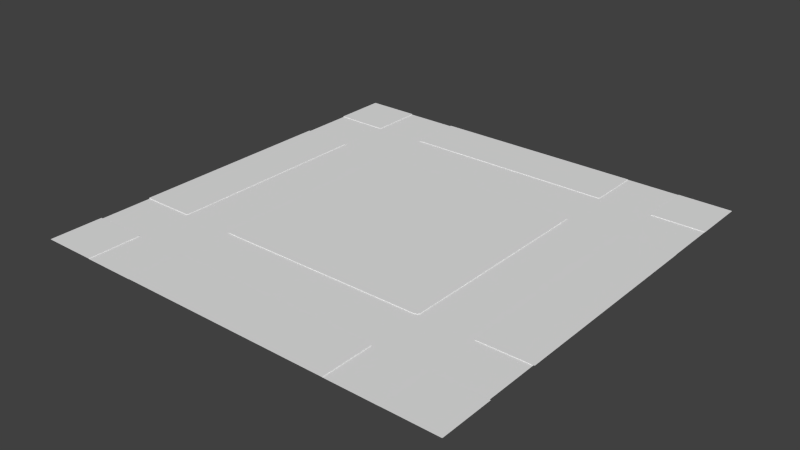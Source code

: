 # Source: Street.blend  (saved by Blender 2.72.0; exported with 4.5.12 LTS)
import bpy
from mathutils import Matrix  # noqa: F401  (used for matrix-valued properties, if any)

bpy.ops.wm.read_factory_settings(use_empty=True)
scene = bpy.context.scene
scene.name = 'Scene'

# ---- collections
col_collection_1 = bpy.data.collections.new('Collection 1'); scene.collection.children.link(col_collection_1)

# ---- materials (node trees are filled in below, after node groups)
mat_material = bpy.data.materials.new('Material')
mat_material.alpha_threshold = 0.0
mat_material.use_transparent_shadow = False
mat_material.roughness = 0.5
mat_material.line_color = (0.0, 0.0, 0.0, 1.0)

# ---- material node trees

# ---- world
world_world = bpy.data.worlds.new('World'); scene.world = world_world
world_world.color = (0.05088, 0.05088, 0.05088)
world_world.use_sun_shadow = False
world_world.sun_shadow_jitter_overblur = 0.0
world_world.cycles.sampling_method = 'MANUAL'
world_world.cycles.sample_map_resolution = 256

# ---- meshes
me_cube_001 = bpy.data.meshes.new('Cube.001')
me_cube_001.from_pydata([(-7.538, -7.502, 0.9692), (-7.499, -4.842, 0.9692), (-7.538, 5.004, 0.9692), (-7.499, 7.537, 0.9692), (-5.007, -7.54, 0.9692), (4.844, -5.002, 0.9692), (-4.999, -4.845, 0.9692), (-4.843, 4.998, 0.9692), (5.001, 4.842, 0.9692), (7.501, -7.54, 0.9692), (7.539, -4.994, 0.9692), (4.854, -7.502, 0.9692), (5.002, 7.538, 0.9692), (7.539, 7.498, 0.9692), (7.501, 4.846, 0.9692), (-4.84, 7.498, 0.9692), (-7.539, 7.537, 1.0), (7.54, -7.541, 1.0), (-7.539, -7.502, 0.9995), (-7.538, -4.999, 0.9692), (-7.539, -4.996, 0.9995), (-7.499, 4.847, 0.9692), (-7.499, 4.846, 0.9995), (-7.499, -4.84, 0.9995), (-7.539, 5.002, 0.9995), (-7.538, 7.498, 0.9692), (-7.539, 7.498, 0.9995), (-7.5, 7.537, 0.9995), (-4.996, 7.537, 0.9692), (-5.005, 7.537, 0.9995), (-7.499, -7.54, 0.9692), (-7.5, -7.541, 0.9995), (-5.001, -7.541, 0.9995), (-4.843, -5.002, 0.9692), (-4.843, -5.002, 0.9995), (4.844, -5.002, 0.9995), (-4.999, 4.842, 0.9692), (-4.999, 4.842, 0.9995), (-4.999, -4.845, 0.9995), (4.844, 4.998, 0.9692), (4.844, 4.998, 0.9995), (-4.843, 4.998, 0.9995), (5.001, -4.845, 0.9692), (5.001, -4.845, 0.9995), (5.001, 4.842, 0.9995), (5.011, -7.54, 0.9692), (5.012, -7.541, 0.9995), (7.501, -7.541, 0.9995), (7.54, -5.001, 0.9995), (7.539, -7.502, 0.9692), (7.54, -7.502, 0.9995), (-4.851, -7.502, 0.9692), (-4.844, -7.502, 0.9995), (4.855, -7.502, 0.9995), (5.004, 7.537, 0.9995), (7.539, 5.002, 0.9692), (7.54, 4.987, 0.9995), (7.54, 7.498, 0.9995), (7.501, 7.538, 0.9692), (7.501, 7.537, 0.9995), (7.501, -4.838, 0.9692), (7.501, -4.845, 0.9995), (7.501, 4.831, 0.9995), (4.845, 7.498, 0.9692), (4.848, 7.498, 0.9995), (-4.849, 7.498, 0.9995), (-9.999, 9.959, 1.0), (-9.96, -10.0, 1.0), (9.961, 9.998, 1.0), (10.0, -9.962, 1.0), (4.844, 5.008, 0.9689), (5.01, -4.845, 0.9689), (-4.843, -5.011, 0.9689), (-5.009, 4.842, 0.9689), (-7.538, -5.009, 0.9689), (-9.972, -7.502, 0.9692), (-9.999, -4.996, 0.9995), (-7.509, -7.511, 0.9692), (-7.509, -4.96, 0.9692), (-7.49, 4.847, 0.9689), (-7.509, 4.965, 0.9692), (-7.538, 7.489, 0.9689), (-9.986, 5.004, 0.9692), (-7.509, 7.508, 0.9692), (-9.986, 7.498, 0.9692), (-5.005, 7.537, 0.9689), (-7.5, 9.994, 0.9692), (-4.957, 7.508, 0.9692), (-4.996, 9.994, 0.9692), (-4.851, -7.492, 0.9689), (-7.49, -7.54, 0.9689), (-7.5, -9.982, 0.9692), (-4.968, -7.511, 0.9692), (-5.007, -9.982, 0.9692), (7.491, -4.838, 0.9689), (4.845, 7.489, 0.9689), (7.539, 5.012, 0.9689), (7.491, 7.538, 0.9689), (7.538, -7.492, 0.9689), (5.021, -7.54, 0.9689), (4.961, -4.963, 0.9692), (-4.96, -4.963, 0.9692), (-4.96, 4.959, 0.9692), (4.961, 4.959, 0.9692), (4.972, -7.511, 0.9692), (5.011, -9.974, 0.9692), (7.51, -7.511, 0.9692), (7.501, -9.974, 0.9692), (7.51, -4.955, 0.9692), (9.932, -4.994, 0.9692), (9.932, -7.502, 0.9692), (4.963, 7.508, 0.9692), (5.002, 10.03, 0.9692), (7.51, 4.963, 0.9692), (9.965, 5.002, 0.9692), (7.51, 7.508, 0.9692), (9.965, 7.498, 0.9692), (7.501, 10.03, 0.9692), (-9.96, 9.998, 1.0), (-7.509, 7.537, 0.9999), (-7.539, 7.508, 0.9999), (-7.539, 4.963, 0.9999), (-4.966, 7.537, 0.9999), (-7.539, -4.957, 0.9999), (-9.999, -9.963, 1.0), (-7.542, -7.508, 0.9999), (-7.506, -7.544, 0.9999), (-4.962, -7.541, 0.9999), (4.973, -7.541, 0.9999), (9.961, -10.0, 1.0), (7.51, -7.541, 0.9999), (7.54, -7.511, 0.9999), (7.54, -4.962, 0.9999), (10.0, 9.959, 1.0), (7.543, 7.505, 0.9999), (7.507, 7.541, 0.9999), (7.54, 4.948, 0.9999), (4.965, 7.537, 0.9999), (-4.843, 5.008, 0.9689), (5.01, 4.842, 0.9689), (4.844, -5.011, 0.9689), (-5.009, -4.845, 0.9689), (-7.538, -7.492, 0.9689), (-9.999, -7.503, 0.9995), (-9.972, -4.999, 0.9692), (-7.509, -7.511, 0.9995), (-7.509, -4.957, 0.9995), (-7.49, -4.843, 0.9689), (-7.509, 4.963, 0.9995), (-7.538, 5.013, 0.9689), (-9.999, 5.002, 0.9995), (-7.509, 7.508, 0.9995), (-9.999, 7.499, 0.9995), (-7.49, 7.537, 0.9689), (-7.502, 9.998, 0.9995), (-4.966, 7.508, 0.9995), (-5.005, 9.998, 0.9995), (4.854, -7.492, 0.9689), (-5.017, -7.54, 0.9689), (-7.501, -10.0, 0.9995), (-4.962, -7.511, 0.9995), (-5.001, -10.0, 0.9995), (7.491, 4.846, 0.9689), (-4.839, 7.489, 0.9689), (7.539, 7.489, 0.9689), (5.011, 7.538, 0.9689), (7.538, -5.004, 0.9689), (7.491, -7.54, 0.9689), (4.961, -4.963, 0.9995), (-4.96, -4.963, 0.9995), (-4.96, 4.959, 0.9995), (4.961, 4.959, 0.9995), (4.973, -7.511, 0.9995), (5.012, -10.0, 0.9995), (7.51, -7.511, 0.9995), (7.501, -10.0, 0.9995), (7.51, -4.962, 0.9995), (9.999, -5.001, 0.9995), (9.999, -7.498, 0.9995), (4.965, 7.508, 0.9995), (5.004, 9.999, 0.9995), (7.51, 4.948, 0.9995), (10.0, 4.987, 0.9995), (7.51, 7.508, 0.9995), (10.0, 7.499, 0.9995), (7.501, 9.999, 0.9995), (4.931, 4.929, 0.9998), (4.931, -4.932, 0.9998), (-4.93, -4.932, 0.9998), (-4.93, 4.929, 0.9998), (-9.99, -9.992, 1.0), (-9.99, 9.989, 1.0), (9.991, -9.992, 1.0), (9.991, 9.989, 1.0), (-7.517, -7.519, 0.9999), (-7.517, 7.516, 0.9998), (7.518, 7.515, 0.9999), (7.518, -7.519, 0.9998), (-7.512, 9.998, 0.9999), (-9.999, 7.509, 0.9999), (-7.517, 4.933, 0.9998), (-9.999, 4.963, 0.9999), (-4.936, 7.516, 0.9998), (-4.966, 9.998, 0.9999), (-9.999, -4.957, 0.9999), (-7.517, -4.926, 0.9998), (-9.999, -7.513, 0.9999), (-7.511, -10.0, 0.9999), (-4.931, -7.519, 0.9998), (-4.962, -10.0, 0.9999), (4.942, -7.519, 0.9998), (4.973, -10.0, 0.9999), (7.511, -10.0, 0.9999), (10.0, -7.508, 0.9999), (7.518, -4.931, 0.9998), (10.0, -4.962, 0.9999), (10.0, 7.509, 0.9999), (7.511, 9.999, 0.9999), (7.518, 4.918, 0.9998), (10.0, 4.948, 0.9999), (4.935, 7.516, 0.9998), (4.965, 9.999, 0.9999), (-7.496, -7.498, 0.9688), (-4.99, -4.992, 0.9688), (4.982, -4.983, 0.9688), (4.991, 4.989, 0.9688), (7.497, 7.495, 0.9688), (7.5, -7.502, 0.9688), (-7.499, 7.498, 0.9688), (-4.981, 4.98, 0.9688), (-7.5, -4.98, 0.9688), (-9.971, -7.492, 0.9689), (-9.971, -5.009, 0.9689), (-7.499, 4.985, 0.9688), (-4.977, 7.498, 0.9688), (-9.986, 7.489, 0.9689), (-9.986, 5.013, 0.9689), (-7.49, 9.994, 0.9689), (-5.005, 9.994, 0.9689), (-4.988, -7.502, 0.9688), (-7.49, -9.982, 0.9689), (-5.017, -9.982, 0.9689), (4.992, -7.502, 0.9688), (7.5, -4.975, 0.9688), (7.501, 4.983, 0.9688), (4.982, 7.499, 0.9688), (9.965, 7.489, 0.9689), (9.965, 5.012, 0.9689), (7.491, 10.03, 0.9689), (5.011, 10.03, 0.9689), (9.931, -7.492, 0.9689), (9.931, -5.004, 0.9689), (7.491, -9.973, 0.9689), (5.021, -9.973, 0.9689)], [], [(125, 206, 124, 190, 67, 207, 126, 194), (208, 127, 209, 211, 128, 210), (0, 77, 222, 142), (95, 245, 111, 63, 15, 87, 234, 163), (2, 80, 233, 149), (3, 83, 228, 153), (4, 92, 239, 158), (5, 140, 224, 100), (6, 141, 223, 101), (7, 138, 229, 102), (8, 139, 225, 103), (9, 106, 227, 167), (10, 108, 243, 166), (12, 111, 245, 165), (13, 115, 226, 164), (157, 89, 239, 92, 51, 11, 104, 242), (94, 243, 108, 60, 14, 113, 244, 162), (241, 93, 4, 158), (46, 173, 105, 45), (83, 3, 27, 151), (26, 25, 83, 151), (103, 171, 44, 8), (136, 218, 214, 132, 215, 219), (32, 161, 209, 127), (48, 10, 109, 177), (11, 51, 52, 53), (169, 38, 6, 101), (25, 26, 152, 84), (8, 44, 43, 42), (46, 128, 211, 173), (59, 58, 115, 183), (229, 233, 230, 223), (72, 140, 5, 33), (154, 198, 119, 27), (14, 60, 61, 62), (30, 77, 145, 31), (22, 23, 1, 21), (154, 27, 3, 86), (0, 18, 145, 77), (64, 65, 15, 63), (100, 168, 35, 5), (41, 7, 102, 170), (156, 88, 28, 29), (220, 137, 221, 203, 122, 202), (87, 15, 65, 155), (10, 48, 176, 108), (199, 120, 16, 119, 198, 118, 191, 66), (99, 45, 105, 253), (120, 199, 152, 26), (39, 40, 171, 103), (57, 13, 116, 184), (82, 150, 24, 2), (212, 130, 47, 175), (35, 34, 33, 5), (29, 28, 87, 155), (131, 213, 178, 50), (56, 55, 113, 181), (110, 49, 50, 178), (123, 205, 200, 121, 201, 204), (203, 156, 29, 122), (22, 21, 80, 148), (63, 111, 179, 64), (90, 30, 91, 240), (143, 18, 0, 75), (58, 59, 185, 117), (61, 60, 108, 176), (82, 2, 149, 236), (144, 19, 20, 76), (14, 62, 181, 113), (111, 12, 54, 179), (73, 141, 6, 36), (237, 86, 3, 153), (70, 138, 7, 39), (85, 28, 88, 238), (215, 132, 48, 177), (40, 39, 7, 41), (251, 109, 10, 166), (114, 55, 56, 182), (71, 139, 8, 42), (167, 252, 107, 9), (93, 161, 32, 4), (53, 172, 104, 11), (136, 219, 182, 56), (189, 188, 187, 186), (16, 120, 195, 119), (131, 17, 130, 212, 129, 192, 69, 213), (37, 36, 6, 38), (54, 180, 221, 137), (17, 131, 197, 130), (223, 230, 74, 72), (12, 165, 249, 112), (114, 247, 96, 55), (20, 19, 78, 146), (125, 18, 143, 206), (18, 125, 194, 145), (52, 51, 92, 160), (19, 74, 230, 78), (232, 74, 19, 144), (20, 146, 205, 123), (123, 204, 76, 20), (112, 180, 54, 12), (22, 148, 200, 205, 146, 23), (201, 121, 24, 150), (24, 121, 200, 148), (25, 81, 228, 83), (26, 151, 195, 120), (24, 148, 80, 2), (50, 49, 106, 174), (13, 57, 183, 115), (27, 119, 195, 151), (28, 85, 234, 87), (29, 155, 202, 122), (30, 90, 222, 77), (160, 92, 4, 32), (31, 145, 194, 126), (126, 207, 159, 31), (32, 127, 208, 160), (135, 196, 134, 216, 133, 193, 68, 217), (33, 101, 223, 72), (33, 34, 169, 101), (189, 170, 37, 38, 169, 188), (36, 102, 229, 73), (37, 170, 102, 36), (44, 171, 186, 187, 168, 43), (39, 103, 225, 70), (35, 168, 187, 188, 169, 34), (42, 100, 224, 71), (42, 43, 168, 100), (40, 41, 170, 189, 186, 171), (45, 99, 242, 104), (46, 172, 210, 128), (47, 130, 197, 174), (48, 132, 214, 176), (49, 98, 227, 106), (250, 98, 49, 110), (248, 97, 58, 117), (50, 174, 197, 131), (78, 1, 23, 146), (46, 45, 104, 172), (79, 233, 80, 21, 1, 78, 230, 147), (52, 160, 208, 210, 172, 53), (54, 137, 220, 179), (55, 96, 244, 113), (56, 181, 218, 136), (175, 47, 9, 107), (25, 84, 235, 81), (164, 246, 116, 13), (231, 75, 0, 142), (134, 57, 184, 216), (57, 134, 196, 183), (174, 106, 9, 47), (58, 97, 226, 115), (59, 183, 196, 135), (135, 217, 185, 59), (30, 31, 159, 91), (218, 181, 62, 61, 176, 214), (220, 202, 155, 65, 64, 179), (232, 231, 222, 74), (241, 158, 90, 240), (90, 158, 239, 222), (72, 74, 222, 239), (89, 157, 140, 72), (239, 89, 72), (140, 157, 242, 224), (167, 99, 253, 252), (99, 167, 227, 242), (242, 227, 243, 224), (98, 166, 243, 227), (250, 251, 166, 98), (224, 243, 94, 71), (71, 94, 162, 139), (139, 162, 244, 225), (247, 246, 164, 96), (96, 164, 226, 244), (244, 226, 245, 225), (97, 165, 245, 226), (165, 97, 248, 249), (225, 245, 95, 70), (95, 163, 138, 70), (138, 163, 234, 229), (153, 85, 238, 237), (85, 153, 228, 234), (233, 229, 234, 228), (81, 149, 233, 228), (236, 149, 81, 235)])
_uv = me_cube_001.uv_layers.new(name='UVMap')
_uv.uv.foreach_set('vector', [0.8195, 0.5854, 0.8197, 0.4873, 0.9089, 0.4873, 0.91, 0.4877, 0.9104, 0.4889, 0.9104, 0.5867, 0.8208, 0.5869, 0.8199, 0.5865, 0.5498, 0.4021, 0.5506, 0.4008, 0.6402, 0.4008, 0.6402, 0.7975, 0.5506, 0.7975, 0.5498, 0.7963, 0.6421, 0.8679, 0.6416, 0.869, 0.6409, 0.869, 0.6418, 0.8676, 0.4574, 0.7926, 0.4571, 0.7981, 0.4567, 0.7973, 0.4571, 0.7926, 0.4571, 0.4059, 0.4567, 0.4012, 0.4571, 0.4004, 0.4574, 0.4059, 0.09285, 0.4004, 0.09178, 0.402, 0.09143, 0.4012, 0.09285, 0.4001, 0.6412, 0.6106, 0.6407, 0.6117, 0.6402, 0.6117, 0.641, 0.6103, 0.2709, 0.8004, 0.272, 0.7989, 0.2723, 0.7997, 0.2709, 0.8008, 0.3646, 0.3934, 0.3649, 0.3934, 0.3639, 0.3989, 0.3632, 0.3981, 0.3589, 0.00039, 0.3589, 1.142e-07, 0.3642, 0.0007794, 0.3632, 0.00195, 0.0003557, 0.006629, 3.474e-08, 0.006629, 0.001038, 0.001139, 0.001779, 0.00195, 0.006047, 0.3997, 0.006046, 0.4001, 0.0007112, 0.3993, 0.001778, 0.3981, 0.8189, 0.5012, 0.8186, 0.5, 0.819, 0.4996, 0.8193, 0.5012, 0.8176, 0.3995, 0.8186, 0.398, 0.819, 0.3988, 0.8176, 0.3999, 0.4556, 0.7988, 0.4567, 0.7973, 0.4571, 0.7981, 0.4556, 0.7992, 0.6414, 0.4671, 0.6409, 0.4682, 0.6402, 0.4682, 0.6412, 0.4669, 0.2727, 0.4067, 0.2727, 0.7942, 0.2723, 0.7997, 0.272, 0.7989, 0.2723, 0.7942, 0.2723, 0.4067, 0.272, 0.402, 0.2724, 0.4012, 0.8193, 0.3933, 0.819, 0.3988, 0.8186, 0.398, 0.8189, 0.3933, 0.8189, 0.006633, 0.8186, 0.001955, 0.8189, 0.001158, 0.8193, 0.006626, 0.182, 0.8008, 0.182, 0.8004, 0.2709, 0.8004, 0.2709, 0.8008, 0.7226, 0.7808, 0.7226, 0.879, 0.7214, 0.8779, 0.7214, 0.7808, 0.7288, 0.3993, 0.7288, 0.4004, 0.7277, 0.4004, 0.7277, 0.3993, 0.7266, 0.4975, 0.7277, 0.4975, 0.7277, 0.4987, 0.7266, 0.4987, 0.9173, 0.9945, 0.9162, 0.9945, 0.9162, 0.9898, 0.9173, 0.9898, 0.8188, 0.5999, 0.8196, 0.6011, 0.8196, 0.9944, 0.8188, 0.9956, 0.7292, 0.9956, 0.7292, 0.5999, 0.5506, 0.3993, 0.6402, 0.3993, 0.6402, 0.4008, 0.5506, 0.4008, 0.7259, 0.879, 0.7248, 0.879, 0.7248, 0.7835, 0.7259, 0.7808, 0.9117, 0.6046, 0.9117, 0.9921, 0.9106, 0.9919, 0.9106, 0.6046, 0.9184, 0.5983, 0.9184, 0.603, 0.9173, 0.603, 0.9173, 0.5983, 0.7277, 0.4975, 0.7266, 0.4975, 0.7266, 0.3993, 0.7277, 0.3998, 0.9173, 0.9898, 0.9162, 0.9898, 0.9162, 0.603, 0.9173, 0.603, 0.5506, 0.7991, 0.5506, 0.7975, 0.6402, 0.7975, 0.6402, 0.7991, 0.7244, 0.4987, 0.7255, 0.4987, 0.7255, 0.4999, 0.7244, 0.4999, 0.5492, 0.7974, 0.4574, 0.7975, 0.4578, 0.3997, 0.5492, 0.3993, 0.3649, 0.006628, 0.3649, 0.3934, 0.3646, 0.3934, 0.3646, 0.006629, 0.8194, 0.3875, 0.8197, 0.3875, 0.8197, 0.4858, 0.8193, 0.4858, 0.9151, 0.9915, 0.9151, 0.6048, 0.9162, 0.6046, 0.9162, 0.9909, 0.7292, 0.879, 0.7292, 0.8802, 0.7281, 0.8802, 0.7281, 0.879, 0.9151, 0.6046, 0.9151, 0.9913, 0.914, 0.9915, 0.914, 0.6046, 0.7277, 0.4987, 0.7277, 0.4004, 0.7288, 0.4004, 0.7288, 0.4985, 0.7253, 0.6391, 0.7264, 0.6391, 0.7264, 0.6402, 0.7253, 0.6402, 0.9117, 0.9917, 0.9117, 0.6046, 0.9128, 0.6049, 0.9128, 0.9916, 0.914, 0.9945, 0.9129, 0.9945, 0.9129, 0.9898, 0.914, 0.9898, 0.3649, 0.4047, 0.3638, 0.4047, 0.3638, 0.4001, 0.3649, 0.4001, 0.7226, 0.7808, 0.7237, 0.7809, 0.7237, 0.879, 0.7226, 0.879, 0.09044, 0.7969, 0.08965, 0.7981, 1.275e-05, 0.7981, 1.765e-05, 0.4016, 0.08965, 0.4016, 0.09044, 0.4028, 0.9128, 0.6003, 0.9128, 0.6049, 0.9117, 0.6046, 0.9117, 0.5999, 0.9151, 0.5986, 0.9162, 0.5983, 0.9162, 0.5999, 0.9151, 0.6001, 0.9104, 0.4869, 0.8207, 0.4869, 0.8207, 0.4858, 0.8197, 0.4858, 0.8197, 0.3875, 0.9089, 0.3875, 0.91, 0.3879, 0.9104, 0.3891, 0.2709, 0.4001, 0.2709, 0.4004, 0.1823, 0.4004, 0.1823, 0.4001, 0.8207, 0.4869, 0.9104, 0.4869, 0.9104, 0.4873, 0.8207, 0.4873, 0.3638, 0.7915, 0.3649, 0.7915, 0.3649, 0.7962, 0.3638, 0.7962, 0.7275, 0.542, 0.7286, 0.542, 0.7286, 0.6389, 0.7275, 0.6402, 0.7248, 0.8785, 0.7237, 0.879, 0.7237, 0.7808, 0.7248, 0.7808, 0.09069, 0.8996, 0.09069, 0.8014, 0.09105, 0.8014, 0.09105, 0.8996, 0.9129, 0.9898, 0.9129, 0.603, 0.914, 0.603, 0.914, 0.9898, 0.9118, 0.5983, 0.9129, 0.5987, 0.9128, 0.6003, 0.9117, 0.5999, 0.08963, 0.8002, 0.0, 0.8001, 2.963e-05, 0.7997, 0.08963, 0.7998, 0.9162, 0.9971, 0.9151, 0.9977, 0.9151, 0.9962, 0.9162, 0.9956, 0.7255, 0.496, 0.7255, 0.4004, 0.7266, 0.4005, 0.7266, 0.4987, 0.2741, 0.7977, 0.2733, 0.7965, 0.2733, 0.4028, 0.2741, 0.4016, 0.3638, 0.4016, 0.3638, 0.7977, 1.765e-05, 0.4016, 1.966e-05, 0.4001, 0.08965, 0.4001, 0.08965, 0.4016, 0.9151, 0.6046, 0.914, 0.6046, 0.914, 0.5999, 0.9151, 0.6, 0.9128, 0.9916, 0.9128, 0.9963, 0.9117, 0.9964, 0.9117, 0.9917, 0.6418, 0.8704, 0.6421, 0.8701, 0.7049, 0.9392, 0.7046, 0.9394, 0.7264, 0.5408, 0.7264, 0.6391, 0.7253, 0.6391, 0.7253, 0.5419, 0.7255, 0.4987, 0.7244, 0.4987, 0.7244, 0.4004, 0.7255, 0.3993, 0.9162, 0.6046, 0.9151, 0.6048, 0.9151, 0.6001, 0.9162, 0.5999, 0.182, 0.4004, 0.09285, 0.4004, 0.09285, 0.4001, 0.182, 0.4001, 0.7203, 0.7819, 0.7203, 0.879, 0.7192, 0.879, 0.7192, 0.7808, 0.9151, 0.9915, 0.9162, 0.9909, 0.9162, 0.9956, 0.9151, 0.9962, 0.9128, 0.9963, 0.9129, 0.9979, 0.9118, 0.998, 0.9117, 0.9964, 0.006046, 0.0, 0.3589, 1.142e-07, 0.3589, 0.00039, 0.006047, 0.0003899, 0.7041, 0.5408, 0.7044, 0.5411, 0.6412, 0.6106, 0.641, 0.6103, 0.0, 0.3934, 3.474e-08, 0.006629, 0.0003557, 0.006629, 0.0003557, 0.3934, 0.4557, 0.3993, 0.4557, 0.3997, 0.3662, 0.3997, 0.3662, 0.3993, 0.7292, 0.9956, 0.8188, 0.9956, 0.8188, 0.9971, 0.7292, 0.9971, 0.3649, 0.7915, 0.3638, 0.7915, 0.3638, 0.4047, 0.3649, 0.4047, 0.7304, 0.3999, 0.7304, 0.3995, 0.8176, 0.3995, 0.8176, 0.3999, 0.7264, 0.6377, 0.7264, 0.5408, 0.7275, 0.5409, 0.7275, 0.6391, 0.3589, 0.4001, 0.006046, 0.4001, 0.006047, 0.3997, 0.3589, 0.3997, 0.8193, 0.5012, 0.8193, 0.5983, 0.8189, 0.5983, 0.8189, 0.5012, 0.7214, 0.8783, 0.7203, 0.879, 0.7203, 0.7808, 0.7214, 0.7808, 0.9106, 0.6046, 0.9106, 0.5999, 0.9117, 0.5999, 0.9117, 0.6046, 0.8188, 0.5999, 0.7292, 0.5999, 0.7292, 0.5983, 0.8188, 0.5983, 0.7267, 0.3965, 0.3675, 0.3965, 0.3675, 0.002773, 0.7267, 0.002773, 0.8207, 0.4858, 0.8207, 0.4869, 0.8199, 0.4866, 0.8197, 0.4858, 0.08963, 0.8002, 0.08963, 0.8014, 0.09069, 0.8014, 0.09069, 0.8996, 0.001435, 0.8997, 0.0003683, 0.8993, 1.247e-05, 0.8981, 0.0, 0.8001, 0.9184, 0.9898, 0.9173, 0.9898, 0.9173, 0.603, 0.9184, 0.603, 0.08965, 0.7997, 0.0, 0.7997, 1.275e-05, 0.7981, 0.08965, 0.7981, 0.08963, 0.8014, 0.08963, 0.8002, 0.09042, 0.8005, 0.09069, 0.8014, 0.7246, 0.6426, 0.7242, 0.5424, 0.7253, 0.5408, 0.7253, 0.6484, 0.4556, 0.7988, 0.4556, 0.7992, 0.3649, 0.7992, 0.365, 0.7988, 0.7292, 0.0003964, 0.7292, 0.0, 0.8175, 0.0, 0.8175, 0.0003964, 0.9151, 0.9976, 0.914, 0.9977, 0.914, 0.9961, 0.9151, 0.996, 0.8195, 0.5854, 0.8193, 0.5856, 0.8194, 0.4873, 0.8197, 0.4873, 0.8193, 0.5856, 0.8195, 0.5854, 0.8199, 0.5865, 0.8197, 0.5867, 0.9106, 0.9919, 0.9117, 0.9921, 0.9117, 0.9968, 0.9106, 0.9965, 0.09284, 0.7998, 0.09284, 0.8002, 0.09145, 0.7991, 0.09178, 0.7983, 0.1815, 0.8002, 0.09284, 0.8002, 0.09284, 0.7998, 0.1815, 0.7998, 0.2741, 0.7992, 0.2731, 0.7977, 0.2733, 0.7965, 0.2741, 0.7977, 0.2741, 0.7977, 0.3638, 0.7977, 0.3637, 0.7992, 0.2741, 0.7992, 0.727, 0.8802, 0.7259, 0.879, 0.7259, 0.7808, 0.727, 0.7808, 0.2727, 0.4063, 0.2731, 0.4016, 0.2733, 0.4028, 0.2733, 0.7965, 0.2731, 0.7977, 0.2727, 0.793, 0.3638, 0.4016, 0.2741, 0.4016, 0.2741, 0.4001, 0.3638, 0.4001, 0.2741, 0.4001, 0.2741, 0.4016, 0.2733, 0.4028, 0.2731, 0.4016, 0.6412, 0.6128, 0.641, 0.6131, 0.6402, 0.6117, 0.6407, 0.6117, 0.8207, 0.4873, 0.8197, 0.4869, 0.8199, 0.4866, 0.8207, 0.4869, 0.9151, 0.5984, 0.9151, 0.6, 0.914, 0.5999, 0.914, 0.5983, 0.7266, 0.4005, 0.7255, 0.4004, 0.7255, 0.3993, 0.7266, 0.3993, 0.7286, 0.542, 0.7275, 0.542, 0.7275, 0.5408, 0.7286, 0.5408, 0.8193, 0.4858, 0.8197, 0.4858, 0.8199, 0.4866, 0.8197, 0.4869, 0.4557, 0.3997, 0.4557, 0.3993, 0.4571, 0.4004, 0.4567, 0.4012, 0.08965, 0.4001, 0.09072, 0.4016, 0.09044, 0.4028, 0.08965, 0.4016, 0.6421, 0.8701, 0.6418, 0.8704, 0.6409, 0.869, 0.6416, 0.869, 0.9106, 0.9965, 0.9117, 0.9968, 0.9117, 0.9984, 0.9106, 0.9981, 0.8207, 0.5871, 0.8197, 0.5867, 0.8199, 0.5865, 0.8208, 0.5869, 0.8208, 0.5869, 0.9104, 0.5867, 0.9104, 0.5871, 0.8207, 0.5871, 0.5506, 0.3993, 0.5506, 0.4008, 0.5498, 0.4021, 0.5495, 0.4008, 0.1819, 0.8025, 0.1823, 0.8015, 0.1832, 0.8011, 0.2727, 0.8013, 0.2727, 0.8991, 0.2723, 0.9003, 0.2713, 0.9007, 0.182, 0.9007, 0.3646, 0.006629, 0.3632, 0.00195, 0.3642, 0.0007794, 0.3649, 0.006628, 0.914, 0.603, 0.9129, 0.603, 0.9129, 0.5983, 0.914, 0.5983, 0.7267, 0.3965, 0.7278, 0.3977, 0.7235, 0.3993, 0.3706, 0.3993, 0.3664, 0.3977, 0.3675, 0.3965, 0.006047, 0.0003899, 0.001779, 0.00195, 0.001038, 0.001139, 0.006046, 0.0, 0.9184, 0.9898, 0.9184, 0.9945, 0.9173, 0.9945, 0.9173, 0.9898, 0.7235, 0.0, 0.7278, 0.00156, 0.7267, 0.002773, 0.3675, 0.002773, 0.3664, 0.00156, 0.3706, 1.142e-07, 0.0003557, 0.3934, 0.001778, 0.3981, 0.0007112, 0.3993, 0.0, 0.3934, 0.3649, 0.006239, 0.3664, 0.00156, 0.3675, 0.002773, 0.3675, 0.3965, 0.3664, 0.3977, 0.3649, 0.393, 0.3589, 0.3997, 0.3632, 0.3981, 0.3639, 0.3989, 0.3589, 0.4001, 0.9173, 0.603, 0.9162, 0.603, 0.9162, 0.5983, 0.9173, 0.5983, 0.7292, 0.006239, 0.7292, 0.393, 0.7278, 0.3977, 0.7267, 0.3965, 0.7267, 0.002773, 0.7278, 0.00156, 0.2709, 0.4004, 0.2709, 0.4001, 0.2724, 0.4012, 0.272, 0.402, 0.5506, 0.7991, 0.5495, 0.7975, 0.5498, 0.7963, 0.5506, 0.7975, 0.09105, 0.8014, 0.09069, 0.8014, 0.09042, 0.8005, 0.09069, 0.8002, 0.8188, 0.9971, 0.8188, 0.9956, 0.8196, 0.9944, 0.8199, 0.9956, 0.8176, 0.4996, 0.8176, 0.4992, 0.819, 0.4996, 0.8186, 0.5, 0.7304, 0.4992, 0.8176, 0.4992, 0.8176, 0.4996, 0.7304, 0.4996, 0.7045, 0.5408, 0.6412, 0.4696, 0.6414, 0.4694, 0.7047, 0.5406, 0.08963, 0.7998, 0.09069, 0.8002, 0.09042, 0.8005, 0.08963, 0.8002, 0.914, 0.9961, 0.914, 0.9915, 0.9151, 0.9913, 0.9151, 0.996, 0.9106, 0.5983, 0.9117, 0.5984, 0.9117, 0.5999, 0.9106, 0.5999, 0.09108, 0.4067, 0.09143, 0.4012, 0.09178, 0.402, 0.09143, 0.4067, 0.09143, 0.7936, 0.09178, 0.7983, 0.09145, 0.7991, 0.09108, 0.7936, 0.5492, 0.4055, 0.5495, 0.4008, 0.5498, 0.4021, 0.5498, 0.7963, 0.5495, 0.7975, 0.5492, 0.7928, 0.08965, 0.7997, 0.08965, 0.7981, 0.09044, 0.7969, 0.09072, 0.7981, 0.8175, 0.0003964, 0.8175, 0.0, 0.8189, 0.001158, 0.8186, 0.001955, 0.8188, 0.5983, 0.8199, 0.5999, 0.8196, 0.6011, 0.8188, 0.5999, 0.727, 0.8802, 0.727, 0.7819, 0.7281, 0.7819, 0.7281, 0.8791, 0.6412, 0.6128, 0.7044, 0.6818, 0.7041, 0.682, 0.641, 0.6131, 0.6412, 0.4669, 0.7044, 0.3993, 0.7047, 0.3995, 0.6414, 0.4671, 0.7046, 0.7991, 0.7049, 0.7993, 0.6421, 0.8679, 0.6418, 0.8676, 0.1832, 0.8011, 0.1831, 0.8008, 0.2727, 0.8009, 0.2727, 0.8013, 0.1831, 0.8008, 0.1832, 0.8011, 0.1823, 0.8015, 0.182, 0.8012, 0.727, 0.7808, 0.7281, 0.7808, 0.7281, 0.7819, 0.727, 0.7819, 0.6414, 0.4694, 0.6412, 0.4696, 0.6402, 0.4682, 0.6409, 0.4682, 0.1817, 0.8024, 0.182, 0.8012, 0.1823, 0.8015, 0.1819, 0.8025, 0.1819, 0.8025, 0.182, 0.9007, 0.1817, 0.9007, 0.1817, 0.8024, 0.7292, 0.879, 0.7281, 0.879, 0.7281, 0.7808, 0.7292, 0.7815, 0.8196, 0.6011, 0.8199, 0.5999, 0.8202, 0.6046, 0.8202, 0.9909, 0.8199, 0.9956, 0.8196, 0.9944, 0.09044, 0.7969, 0.09044, 0.4028, 0.09072, 0.4016, 0.09108, 0.4063, 0.09108, 0.7935, 0.09072, 0.7981, 0.09108, 0.999, 0.09108, 0.8999, 0.1812, 0.8996, 0.1797, 0.999, 0.7292, 0.7808, 0.6402, 0.7808, 0.6402, 0.682, 0.7292, 0.682, 0.72, 0.4992, 0.7201, 0.4004, 0.7215, 0.3993, 0.7215, 0.4994, 0.5482, 0.7975, 0.5482, 0.9051, 0.4575, 0.9034, 0.4574, 0.8032, 0.9097, 0.0, 0.9097, 0.3875, 0.8193, 0.3871, 0.8193, 0.0002929, 0.72, 0.4989, 0.715, 0.4982, 0.72, 0.3993, 0.7097, 0.6403, 0.7097, 0.5412, 0.7147, 0.5408, 0.7147, 0.6414, 0.4536, 0.8999, 0.4536, 0.9986, 0.3649, 0.9986, 0.3649, 0.8999, 0.723, 0.4983, 0.723, 0.3997, 0.7244, 0.3993, 0.7244, 0.4994, 0.5493, 0.7993, 0.6406, 0.7991, 0.6409, 0.8999, 0.5492, 0.8999, 0.8176, 0.4992, 0.8176, 0.3999, 0.819, 0.3988, 0.819, 0.4996, 0.2688, 0.9007, 0.2688, 1.0, 0.1817, 1.0, 0.1817, 0.9007, 0.715, 0.3993, 0.715, 0.4998, 0.71, 0.4995, 0.71, 0.4004, 0.8202, 0.5983, 0.9106, 0.5986, 0.9106, 0.9853, 0.8202, 0.9851, 0.7044, 0.6403, 0.7047, 0.5412, 0.7097, 0.5408, 0.7097, 0.6411, 0.2727, 0.9989, 0.2727, 0.9, 0.3611, 0.9, 0.3611, 0.9989, 0.7214, 0.64, 0.7213, 0.5411, 0.7228, 0.5408, 0.7228, 0.6411, 0.2727, 0.7992, 0.3642, 0.7995, 0.3642, 0.9, 0.2728, 0.8995, 0.7197, 0.641, 0.7199, 0.542, 0.7213, 0.5408, 0.7213, 0.6412, 0.1814, 0.8996, 0.09108, 0.8996, 0.09108, 0.8002, 0.1814, 0.8002, 0.71, 0.3993, 0.71, 0.4995, 0.705, 0.4991, 0.7047, 0.4001, 0.9097, 0.3868, 0.9097, 0.0001517, 1.0, 0.0, 1.0, 0.3868, 0.7147, 0.6403, 0.7147, 0.5412, 0.7197, 0.5408, 0.7197, 0.6414, 0.08947, 0.8997, 0.08947, 0.9989, 3.474e-08, 0.9989, 0.0, 0.8997, 0.7215, 0.4989, 0.7215, 0.3997, 0.723, 0.3993, 0.723, 0.5, 0.4566, 0.7994, 0.4567, 0.8999, 0.3649, 0.8999, 0.3651, 0.7992, 0.7228, 0.6408, 0.7228, 0.542, 0.7242, 0.5408, 0.7242, 0.6412, 0.6383, 0.9987, 0.5492, 0.9987, 0.5492, 0.8999, 0.6383, 0.8999])
me_cube_001.materials.append(mat_material)
me_cube_001.use_remesh_preserve_volume = False
me_cube_001.use_remesh_preserve_attributes = False
me_cube_001.use_mirror_vertex_groups = False
me_cube_001.update()

# ---- objects
ob_cube_001 = bpy.data.objects.new('Cube.001', me_cube_001)

# ---- transforms, parenting, visibility, modifiers, constraints
ob_cube_001.location = (0.0, 0.0, -7.75)
ob_cube_001.scale = (8.0, 8.0, 8.0)
ob_cube_001.lineart.crease_threshold = 0.0

# ---- collection membership
col_collection_1.objects.link(ob_cube_001)

# ---- scene / render settings (as saved in the file)
scene.frame_start = 1; scene.frame_end = 250; scene.frame_set(1)
scene.render.engine = 'BLENDER_EEVEE_NEXT'
scene.render.resolution_percentage = 50
scene.render.dither_intensity = 0.0
scene.cycles.use_denoising = False
scene.cycles.samples = 10
scene.cycles.sampling_pattern = 'TABULATED_SOBOL'
scene.cycles.light_sampling_threshold = 0.0
scene.cycles.use_adaptive_sampling = False
scene.cycles.use_light_tree = False
scene.cycles.blur_glossy = 0.0
scene.cycles.pixel_filter_type = 'GAUSSIAN'
scene.cycles.sample_clamp_indirect = 0.0
scene.view_settings.view_transform = 'Standard'
bpy.context.view_layer.update()

# ---- added for rendering (the .blend has no active camera and no usable light): camera, sun
cam_auto = bpy.data.cameras.new('AutoCamera')
cam_auto.lens = 50.0
cam_auto.sensor_width = 36.0
cam_auto.clip_end = 3676.89
ob_auto_camera = bpy.data.objects.new('AutoCamera', cam_auto)
scene.collection.objects.link(ob_auto_camera)
ob_auto_camera.location = (209.514, -251.306, 167.733)
ob_auto_camera.rotation_euler = (1.09748, -7.21219e-08, 0.694738)
scene.camera = ob_auto_camera
light_auto_sun = bpy.data.lights.new('AutoSun', 'SUN')
light_auto_sun.energy = 3.0
light_auto_sun.angle = 0.0523599
ob_auto_sun = bpy.data.objects.new('AutoSun', light_auto_sun)
scene.collection.objects.link(ob_auto_sun)
ob_auto_sun.rotation_euler = (0.872665, 0.174533, 0.523599)
bpy.context.view_layer.update()
